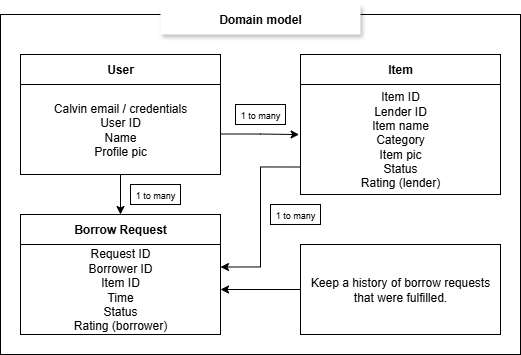

The diagram above was exported from draw.io. Its source (the exported page's mxGraphModel, read from the mxfile embedded in the PNG):
<mxGraphModel dx="839" dy="457" grid="1" gridSize="10" guides="1" tooltips="1" connect="1" arrows="1" fold="1" page="1" pageScale="1" pageWidth="850" pageHeight="1100" math="0" shadow="0">
  <root>
    <mxCell id="0" />
    <mxCell id="1" parent="0" />
    <mxCell id="RWXX50sGtCnpcicPeszU-14" value="" style="rounded=0;whiteSpace=wrap;html=1;" parent="1" vertex="1">
      <mxGeometry x="60" y="40" width="520" height="340" as="geometry" />
    </mxCell>
    <mxCell id="KImB02OlYlJn9UNAsHwD-2" value="" style="edgeStyle=orthogonalEdgeStyle;rounded=0;orthogonalLoop=1;jettySize=auto;html=1;entryX=-0.007;entryY=0.455;entryDx=0;entryDy=0;entryPerimeter=0;exitX=0.987;exitY=0.55;exitDx=0;exitDy=0;exitPerimeter=0;" edge="1" parent="1" source="RWXX50sGtCnpcicPeszU-1" target="RWXX50sGtCnpcicPeszU-3">
      <mxGeometry relative="1" as="geometry" />
    </mxCell>
    <mxCell id="RWXX50sGtCnpcicPeszU-1" value="&lt;div&gt;Calvin email / credentials&lt;/div&gt;User ID&lt;div&gt;Name&lt;/div&gt;&lt;div&gt;Profile pic&lt;/div&gt;" style="rounded=0;whiteSpace=wrap;html=1;" parent="1" vertex="1">
      <mxGeometry x="80" y="110" width="200" height="90" as="geometry" />
    </mxCell>
    <mxCell id="RWXX50sGtCnpcicPeszU-2" value="User" style="rounded=0;whiteSpace=wrap;html=1;fontStyle=1" parent="1" vertex="1">
      <mxGeometry x="80" y="80" width="200" height="30" as="geometry" />
    </mxCell>
    <mxCell id="KImB02OlYlJn9UNAsHwD-4" style="edgeStyle=orthogonalEdgeStyle;rounded=0;orthogonalLoop=1;jettySize=auto;html=1;entryX=1;entryY=0.25;entryDx=0;entryDy=0;exitX=0;exitY=0.75;exitDx=0;exitDy=0;" edge="1" parent="1" source="RWXX50sGtCnpcicPeszU-3" target="RWXX50sGtCnpcicPeszU-5">
      <mxGeometry relative="1" as="geometry" />
    </mxCell>
    <mxCell id="RWXX50sGtCnpcicPeszU-3" value="Item ID&lt;div&gt;Lender ID&lt;br&gt;&lt;div&gt;Item name&lt;/div&gt;&lt;div&gt;&lt;span style=&quot;background-color: transparent; color: light-dark(rgb(0, 0, 0), rgb(255, 255, 255));&quot;&gt;Category&lt;/span&gt;&lt;/div&gt;&lt;/div&gt;&lt;div&gt;&lt;div&gt;Item pic&lt;/div&gt;&lt;/div&gt;&lt;div&gt;Status&lt;/div&gt;&lt;div&gt;Rating (lender)&lt;/div&gt;" style="rounded=0;whiteSpace=wrap;html=1;" parent="1" vertex="1">
      <mxGeometry x="360" y="110" width="200" height="110" as="geometry" />
    </mxCell>
    <mxCell id="RWXX50sGtCnpcicPeszU-4" value="Item" style="rounded=0;whiteSpace=wrap;html=1;fontStyle=1" parent="1" vertex="1">
      <mxGeometry x="360" y="80" width="200" height="30" as="geometry" />
    </mxCell>
    <mxCell id="RWXX50sGtCnpcicPeszU-5" value="Request ID&lt;div&gt;Borrower ID&lt;/div&gt;&lt;div&gt;Item ID&lt;/div&gt;&lt;div&gt;Time&lt;/div&gt;&lt;div&gt;Status&lt;/div&gt;&lt;div&gt;Rating (borrower)&lt;/div&gt;" style="rounded=0;whiteSpace=wrap;html=1;" parent="1" vertex="1">
      <mxGeometry x="80" y="270" width="200" height="90" as="geometry" />
    </mxCell>
    <mxCell id="RWXX50sGtCnpcicPeszU-6" value="Borrow Request" style="rounded=0;whiteSpace=wrap;html=1;fontStyle=1" parent="1" vertex="1">
      <mxGeometry x="80" y="240" width="200" height="30" as="geometry" />
    </mxCell>
    <mxCell id="KImB02OlYlJn9UNAsHwD-1" style="edgeStyle=orthogonalEdgeStyle;rounded=0;orthogonalLoop=1;jettySize=auto;html=1;" edge="1" parent="1" source="RWXX50sGtCnpcicPeszU-7" target="RWXX50sGtCnpcicPeszU-5">
      <mxGeometry relative="1" as="geometry" />
    </mxCell>
    <mxCell id="RWXX50sGtCnpcicPeszU-7" value="Keep a history of borrow requests that were fulfilled." style="rounded=0;whiteSpace=wrap;html=1;" parent="1" vertex="1">
      <mxGeometry x="360" y="270" width="200" height="90" as="geometry" />
    </mxCell>
    <mxCell id="RWXX50sGtCnpcicPeszU-9" value="Domain model" style="rounded=0;whiteSpace=wrap;html=1;fontStyle=1;strokeColor=none;shadow=1;" parent="1" vertex="1">
      <mxGeometry x="220" y="30" width="200" height="30" as="geometry" />
    </mxCell>
    <mxCell id="KImB02OlYlJn9UNAsHwD-3" value="&lt;font style=&quot;font-size: 9px;&quot;&gt;1 to many&lt;/font&gt;" style="rounded=0;whiteSpace=wrap;html=1;" vertex="1" parent="1">
      <mxGeometry x="295" y="130" width="50" height="20" as="geometry" />
    </mxCell>
    <mxCell id="KImB02OlYlJn9UNAsHwD-6" style="edgeStyle=orthogonalEdgeStyle;rounded=0;orthogonalLoop=1;jettySize=auto;html=1;entryX=0.5;entryY=0;entryDx=0;entryDy=0;" edge="1" parent="1" source="RWXX50sGtCnpcicPeszU-1" target="RWXX50sGtCnpcicPeszU-6">
      <mxGeometry relative="1" as="geometry">
        <Array as="points" />
      </mxGeometry>
    </mxCell>
    <mxCell id="KImB02OlYlJn9UNAsHwD-8" value="&lt;font style=&quot;font-size: 9px;&quot;&gt;1 to many&lt;/font&gt;" style="rounded=0;whiteSpace=wrap;html=1;" vertex="1" parent="1">
      <mxGeometry x="190" y="210" width="50" height="20" as="geometry" />
    </mxCell>
    <mxCell id="KImB02OlYlJn9UNAsHwD-9" value="&lt;font style=&quot;font-size: 9px;&quot;&gt;1 to many&lt;/font&gt;" style="rounded=0;whiteSpace=wrap;html=1;" vertex="1" parent="1">
      <mxGeometry x="330" y="230" width="50" height="20" as="geometry" />
    </mxCell>
  </root>
</mxGraphModel>